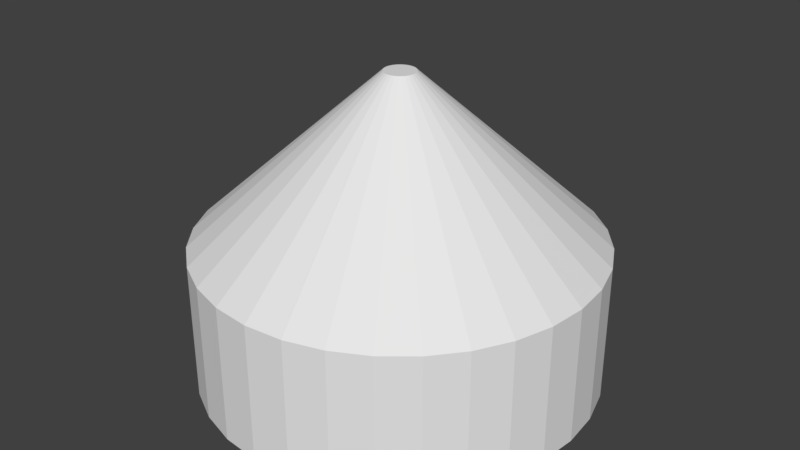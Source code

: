 # Source: Lego.blend  (saved by Blender 2.77.0; exported with 4.5.12 LTS)
import bpy
from mathutils import Matrix  # noqa: F401  (used for matrix-valued properties, if any)

bpy.ops.wm.read_factory_settings(use_empty=True)
scene = bpy.context.scene
scene.name = 'Scene'

# ---- collections
col_collection_1 = bpy.data.collections.new('Collection 1'); scene.collection.children.link(col_collection_1)

# ---- world
world_world = bpy.data.worlds.new('World'); scene.world = world_world
world_world.color = (0.05088, 0.05088, 0.05088)
world_world.use_sun_shadow = False
world_world.sun_shadow_jitter_overblur = 0.0
world_world.cycles.sampling_method = 'MANUAL'

# ---- meshes
me_cylinder_003 = bpy.data.meshes.new('Cylinder.003')
me_cylinder_003.from_pydata([(-2.384e-07, 2.6, -2.384e-07), (-2.384e-07, 2.6, 1.8), (0.5072, 2.55, -2.384e-07), (0.5072, 2.55, 1.8), (0.995, 2.402, -2.384e-07), (0.995, 2.402, 1.8), (1.444, 2.162, -2.384e-07), (1.444, 2.162, 1.8), (1.838, 1.838, -2.384e-07), (1.838, 1.838, 1.8), (2.162, 1.444, -2.384e-07), (2.162, 1.444, 1.8), (2.402, 0.995, -2.384e-07), (2.402, 0.995, 1.8), (2.55, 0.5072, -2.384e-07), (2.55, 0.5072, 1.8), (2.6, -6.009e-07, -2.384e-07), (2.6, -6.009e-07, 1.8), (2.55, -0.5072, -2.384e-07), (2.55, -0.5072, 1.8), (2.402, -0.995, -2.384e-07), (2.402, -0.995, 1.8), (2.162, -1.444, -2.384e-07), (2.162, -1.444, 1.8), (1.838, -1.838, -2.384e-07), (1.838, -1.838, 1.8), (1.444, -2.162, -2.384e-07), (1.444, -2.162, 1.8), (0.995, -2.402, -2.384e-07), (0.995, -2.402, 1.8), (0.5072, -2.55, -2.384e-07), (0.5072, -2.55, 1.8), (-1.086e-06, -2.6, -2.384e-07), (-1.086e-06, -2.6, 1.8), (-0.5072, -2.55, -2.384e-07), (-0.5072, -2.55, 1.8), (-0.995, -2.402, -2.384e-07), (-0.995, -2.402, 1.8), (-1.444, -2.162, -2.384e-07), (-1.444, -2.162, 1.8), (-1.838, -1.838, -2.384e-07), (-1.838, -1.838, 1.8), (-2.162, -1.444, -2.384e-07), (-2.162, -1.444, 1.8), (-2.402, -0.995, -2.384e-07), (-2.402, -0.995, 1.8), (-2.55, -0.5072, -2.384e-07), (-2.55, -0.5072, 1.8), (-2.6, 1.713e-06, -2.384e-07), (-2.6, 1.713e-06, 1.8), (-2.55, 0.5072, -2.384e-07), (-2.55, 0.5072, 1.8), (-2.402, 0.995, -2.384e-07), (-2.402, 0.995, 1.8), (-2.162, 1.444, -2.384e-07), (-2.162, 1.444, 1.8), (-1.838, 1.838, -2.384e-07), (-1.838, 1.838, 1.8), (-1.444, 2.162, -2.384e-07), (-1.444, 2.162, 1.8), (-0.995, 2.402, -2.384e-07), (-0.995, 2.402, 1.8), (-0.5072, 2.55, -2.384e-07), (-0.5072, 2.55, 1.8), (0.03968, 0.1995, 3.964), (4.439e-08, 0.2034, 3.964), (0.07784, 0.1879, 3.964), (0.113, 0.1691, 3.964), (0.1438, 0.1438, 3.964), (0.1691, 0.113, 3.964), (0.1879, 0.07784, 3.964), (0.1995, 0.03968, 3.964), (0.2034, -2.912e-09, 3.964), (0.1995, -0.03968, 3.964), (0.1879, -0.07784, 3.964), (0.1691, -0.113, 3.964), (0.1438, -0.1438, 3.964), (0.113, -0.1691, 3.964), (0.07784, -0.1879, 3.964), (0.03968, -0.1995, 3.964), (-2.188e-08, -0.2034, 3.964), (-0.03968, -0.1995, 3.964), (-0.07784, -0.1879, 3.964), (-0.113, -0.1691, 3.964), (-0.1438, -0.1438, 3.964), (-0.1691, -0.113, 3.964), (-0.1879, -0.07783, 3.964), (-0.1995, -0.03968, 3.964), (-0.2034, 1.781e-07, 3.964), (-0.1995, 0.03968, 3.964), (-0.1879, 0.07784, 3.964), (-0.1691, 0.113, 3.964), (-0.1438, 0.1438, 3.964), (-0.113, 0.1691, 3.964), (-0.07783, 0.1879, 3.964), (-0.03968, 0.1995, 3.964)], [], [(0, 1, 3, 2), (2, 3, 5, 4), (4, 5, 7, 6), (6, 7, 9, 8), (8, 9, 11, 10), (10, 11, 13, 12), (12, 13, 15, 14), (14, 15, 17, 16), (16, 17, 19, 18), (18, 19, 21, 20), (20, 21, 23, 22), (22, 23, 25, 24), (24, 25, 27, 26), (26, 27, 29, 28), (28, 29, 31, 30), (30, 31, 33, 32), (32, 33, 35, 34), (34, 35, 37, 36), (36, 37, 39, 38), (38, 39, 41, 40), (40, 41, 43, 42), (42, 43, 45, 44), (44, 45, 47, 46), (46, 47, 49, 48), (48, 49, 51, 50), (50, 51, 53, 52), (52, 53, 55, 54), (54, 55, 57, 56), (56, 57, 59, 58), (58, 59, 61, 60), (15, 13, 70, 71), (60, 61, 63, 62), (62, 63, 1, 0), (0, 2, 4, 6, 8, 10, 12, 14, 16, 18, 20, 22, 24, 26, 28, 30, 32, 34, 36, 38, 40, 42, 44, 46, 48, 50, 52, 54, 56, 58, 60, 62), (64, 65, 95, 94, 93, 92, 91, 90, 89, 88, 87, 86, 85, 84, 83, 82, 81, 80, 79, 78, 77, 76, 75, 74, 73, 72, 71, 70, 69, 68, 67, 66), (33, 31, 79, 80), (51, 49, 88, 89), (7, 5, 66, 67), (25, 23, 75, 76), (43, 41, 84, 85), (61, 59, 93, 94), (17, 15, 71, 72), (35, 33, 80, 81), (53, 51, 89, 90), (9, 7, 67, 68), (27, 25, 76, 77), (45, 43, 85, 86), (63, 61, 94, 95), (19, 17, 72, 73), (37, 35, 81, 82), (55, 53, 90, 91), (11, 9, 68, 69), (29, 27, 77, 78), (47, 45, 86, 87), (3, 1, 65, 64), (1, 63, 95, 65), (21, 19, 73, 74), (39, 37, 82, 83), (57, 55, 91, 92), (13, 11, 69, 70), (31, 29, 78, 79), (49, 47, 87, 88), (5, 3, 64, 66), (23, 21, 74, 75), (41, 39, 83, 84), (59, 57, 92, 93)])
me_cylinder_003.use_remesh_preserve_volume = False
me_cylinder_003.use_remesh_preserve_attributes = False
me_cylinder_003.use_mirror_vertex_groups = False
me_cylinder_003.update()

# ---- objects
ob_cylinder = bpy.data.objects.new('Cylinder', me_cylinder_003)

# ---- transforms, parenting, visibility, modifiers, constraints
ob_cylinder.location = (2.384e-07, 7.972e-07, 0.0)
ob_cylinder.lineart.crease_threshold = 0.0

# ---- collection membership
col_collection_1.objects.link(ob_cylinder)

# ---- scene / render settings (as saved in the file)
scene.frame_start = 1; scene.frame_end = 250; scene.frame_set(1)
scene.render.engine = 'BLENDER_EEVEE_NEXT'
scene.render.resolution_percentage = 50
scene.render.dither_intensity = 0.0
scene.cycles.use_denoising = False
scene.cycles.samples = 128
scene.cycles.sampling_pattern = 'TABULATED_SOBOL'
scene.cycles.light_sampling_threshold = 0.0
scene.cycles.use_adaptive_sampling = False
scene.cycles.use_light_tree = False
scene.cycles.blur_glossy = 0.0
scene.cycles.sample_clamp_indirect = 0.0
scene.view_settings.view_transform = 'Standard'
scene.unit_settings.scale_length = 0.001
bpy.context.view_layer.update()

# ---- added for rendering (the .blend has no active camera and no usable light): camera, sun
cam_auto = bpy.data.cameras.new('AutoCamera')
cam_auto.lens = 50.0
cam_auto.sensor_width = 36.0
cam_auto.clip_end = 1000.0
ob_auto_camera = bpy.data.objects.new('AutoCamera', cam_auto)
scene.collection.objects.link(ob_auto_camera)
ob_auto_camera.location = (7.72956, -9.27547, 8.16567)
ob_auto_camera.rotation_euler = (1.09748, -7.21219e-08, 0.694738)
scene.camera = ob_auto_camera
light_auto_sun = bpy.data.lights.new('AutoSun', 'SUN')
light_auto_sun.energy = 3.0
light_auto_sun.angle = 0.0523599
ob_auto_sun = bpy.data.objects.new('AutoSun', light_auto_sun)
scene.collection.objects.link(ob_auto_sun)
ob_auto_sun.rotation_euler = (0.872665, 0.174533, 0.523599)
bpy.context.view_layer.update()
